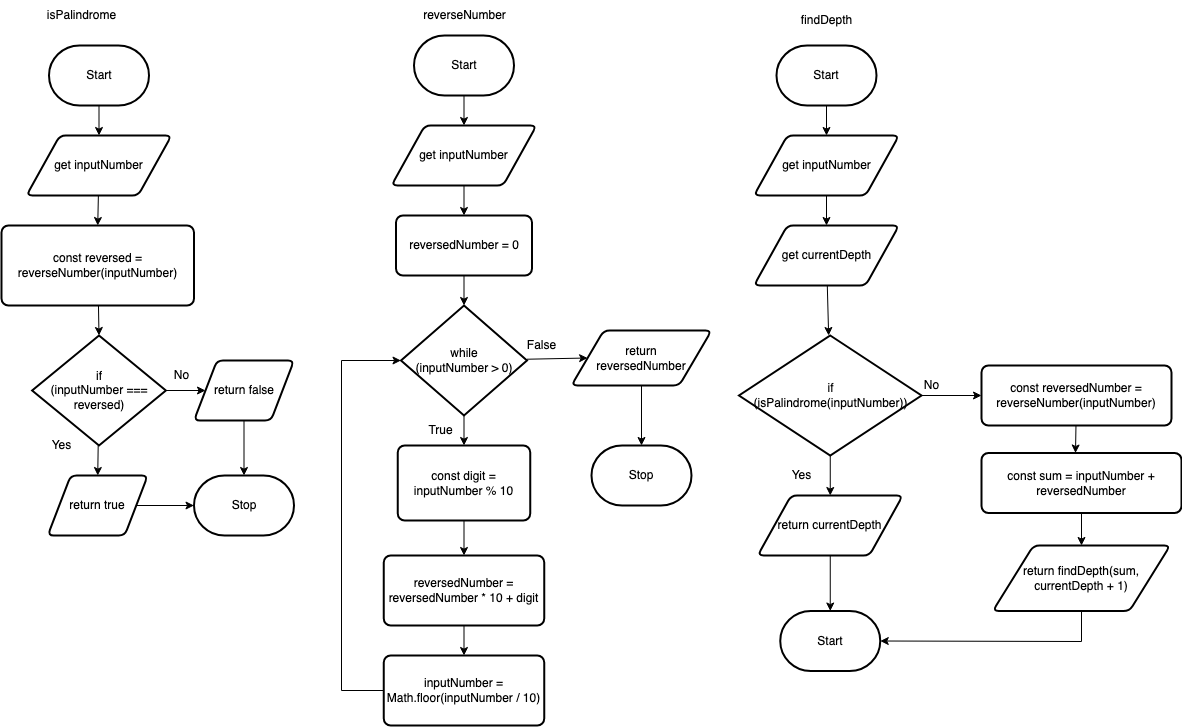

The diagram above was exported from draw.io. Its source (the exported page's mxGraphModel, read from the mxfile embedded in the PNG):
<mxGraphModel dx="1913" dy="740" grid="1" gridSize="10" guides="1" tooltips="1" connect="1" arrows="1" fold="1" page="1" pageScale="1" pageWidth="827" pageHeight="1169" math="0" shadow="0">
  <root>
    <mxCell id="0" />
    <mxCell id="1" parent="0" />
    <mxCell id="2" value="isPalindrome" style="text;html=1;align=center;verticalAlign=middle;resizable=0;points=[];autosize=1;strokeColor=none;fillColor=none;" vertex="1" parent="1">
      <mxGeometry x="35" y="45" width="90" height="30" as="geometry" />
    </mxCell>
    <mxCell id="5" style="edgeStyle=none;html=1;entryX=0.5;entryY=0;entryDx=0;entryDy=0;" edge="1" parent="1" source="3" target="4">
      <mxGeometry relative="1" as="geometry" />
    </mxCell>
    <mxCell id="3" value="Start" style="strokeWidth=2;html=1;shape=mxgraph.flowchart.terminator;whiteSpace=wrap;" vertex="1" parent="1">
      <mxGeometry x="47.5" y="90" width="100" height="60" as="geometry" />
    </mxCell>
    <mxCell id="7" style="edgeStyle=none;html=1;entryX=0.5;entryY=0;entryDx=0;entryDy=0;" edge="1" parent="1" source="4" target="6">
      <mxGeometry relative="1" as="geometry" />
    </mxCell>
    <mxCell id="4" value="get inputNumber" style="shape=parallelogram;html=1;strokeWidth=2;perimeter=parallelogramPerimeter;whiteSpace=wrap;rounded=1;arcSize=12;size=0.23;" vertex="1" parent="1">
      <mxGeometry x="25" y="180" width="145" height="60" as="geometry" />
    </mxCell>
    <mxCell id="9" style="edgeStyle=none;html=1;entryX=0.5;entryY=0;entryDx=0;entryDy=0;entryPerimeter=0;" edge="1" parent="1" source="6" target="8">
      <mxGeometry relative="1" as="geometry" />
    </mxCell>
    <mxCell id="6" value="const reversed = reverseNumber(inputNumber)" style="rounded=1;whiteSpace=wrap;html=1;absoluteArcSize=1;arcSize=14;strokeWidth=2;" vertex="1" parent="1">
      <mxGeometry y="270" width="192.5" height="80" as="geometry" />
    </mxCell>
    <mxCell id="11" style="edgeStyle=none;html=1;entryX=0.5;entryY=0;entryDx=0;entryDy=0;" edge="1" parent="1" source="8" target="10">
      <mxGeometry relative="1" as="geometry" />
    </mxCell>
    <mxCell id="14" style="edgeStyle=none;html=1;exitX=1;exitY=0.5;exitDx=0;exitDy=0;exitPerimeter=0;" edge="1" parent="1" source="8" target="13">
      <mxGeometry relative="1" as="geometry" />
    </mxCell>
    <mxCell id="8" value="if &lt;br&gt;(inputNumber === reversed)" style="strokeWidth=2;html=1;shape=mxgraph.flowchart.decision;whiteSpace=wrap;" vertex="1" parent="1">
      <mxGeometry x="30.630000000000003" y="380" width="133.75" height="110" as="geometry" />
    </mxCell>
    <mxCell id="18" style="edgeStyle=none;html=1;entryX=0;entryY=0.5;entryDx=0;entryDy=0;entryPerimeter=0;" edge="1" parent="1" source="10" target="16">
      <mxGeometry relative="1" as="geometry" />
    </mxCell>
    <mxCell id="10" value="return true" style="shape=parallelogram;html=1;strokeWidth=2;perimeter=parallelogramPerimeter;whiteSpace=wrap;rounded=1;arcSize=12;size=0.23;" vertex="1" parent="1">
      <mxGeometry x="46.25" y="520" width="100" height="60" as="geometry" />
    </mxCell>
    <mxCell id="12" value="Yes" style="text;html=1;align=center;verticalAlign=middle;resizable=0;points=[];autosize=1;strokeColor=none;fillColor=none;" vertex="1" parent="1">
      <mxGeometry x="40" y="475" width="40" height="30" as="geometry" />
    </mxCell>
    <mxCell id="17" style="edgeStyle=none;html=1;entryX=0.5;entryY=0;entryDx=0;entryDy=0;entryPerimeter=0;" edge="1" parent="1" source="13" target="16">
      <mxGeometry relative="1" as="geometry" />
    </mxCell>
    <mxCell id="13" value="return false" style="shape=parallelogram;html=1;strokeWidth=2;perimeter=parallelogramPerimeter;whiteSpace=wrap;rounded=1;arcSize=12;size=0.23;" vertex="1" parent="1">
      <mxGeometry x="192.5" y="405" width="100" height="60" as="geometry" />
    </mxCell>
    <mxCell id="15" value="No" style="text;html=1;align=center;verticalAlign=middle;resizable=0;points=[];autosize=1;strokeColor=none;fillColor=none;" vertex="1" parent="1">
      <mxGeometry x="160" y="405" width="40" height="30" as="geometry" />
    </mxCell>
    <mxCell id="16" value="Stop" style="strokeWidth=2;html=1;shape=mxgraph.flowchart.terminator;whiteSpace=wrap;" vertex="1" parent="1">
      <mxGeometry x="192.5" y="520" width="100" height="60" as="geometry" />
    </mxCell>
    <mxCell id="19" value="reverseNumber" style="text;html=1;align=center;verticalAlign=middle;resizable=0;points=[];autosize=1;strokeColor=none;fillColor=none;" vertex="1" parent="1">
      <mxGeometry x="407.5" y="45" width="110" height="30" as="geometry" />
    </mxCell>
    <mxCell id="23" style="edgeStyle=none;html=1;entryX=0.5;entryY=0;entryDx=0;entryDy=0;" edge="1" parent="1" source="20" target="22">
      <mxGeometry relative="1" as="geometry" />
    </mxCell>
    <mxCell id="20" value="Start" style="strokeWidth=2;html=1;shape=mxgraph.flowchart.terminator;whiteSpace=wrap;" vertex="1" parent="1">
      <mxGeometry x="412.5" y="80" width="100" height="60" as="geometry" />
    </mxCell>
    <mxCell id="27" style="edgeStyle=none;html=1;entryX=0.5;entryY=0;entryDx=0;entryDy=0;entryPerimeter=0;" edge="1" parent="1" source="21" target="25">
      <mxGeometry relative="1" as="geometry" />
    </mxCell>
    <mxCell id="21" value="reversedNumber = 0" style="rounded=1;whiteSpace=wrap;html=1;absoluteArcSize=1;arcSize=14;strokeWidth=2;" vertex="1" parent="1">
      <mxGeometry x="394.5" y="260" width="136" height="60" as="geometry" />
    </mxCell>
    <mxCell id="24" style="edgeStyle=none;html=1;" edge="1" parent="1" source="22" target="21">
      <mxGeometry relative="1" as="geometry" />
    </mxCell>
    <mxCell id="22" value="get inputNumber" style="shape=parallelogram;html=1;strokeWidth=2;perimeter=parallelogramPerimeter;whiteSpace=wrap;rounded=1;arcSize=12;size=0.23;" vertex="1" parent="1">
      <mxGeometry x="390" y="170" width="145" height="60" as="geometry" />
    </mxCell>
    <mxCell id="29" style="edgeStyle=none;html=1;entryX=0.5;entryY=0;entryDx=0;entryDy=0;" edge="1" parent="1" source="25" target="28">
      <mxGeometry relative="1" as="geometry" />
    </mxCell>
    <mxCell id="37" style="edgeStyle=none;rounded=0;html=1;entryX=0;entryY=0.5;entryDx=0;entryDy=0;" edge="1" parent="1" source="25" target="36">
      <mxGeometry relative="1" as="geometry" />
    </mxCell>
    <mxCell id="25" value="while &lt;br&gt;(inputNumber &amp;gt; 0)" style="strokeWidth=2;html=1;shape=mxgraph.flowchart.decision;whiteSpace=wrap;" vertex="1" parent="1">
      <mxGeometry x="399.5" y="350" width="126" height="110" as="geometry" />
    </mxCell>
    <mxCell id="32" style="edgeStyle=none;html=1;" edge="1" parent="1" source="28" target="31">
      <mxGeometry relative="1" as="geometry" />
    </mxCell>
    <mxCell id="28" value="const digit = inputNumber % 10" style="rounded=1;whiteSpace=wrap;html=1;absoluteArcSize=1;arcSize=14;strokeWidth=2;" vertex="1" parent="1">
      <mxGeometry x="396.25" y="490" width="132.5" height="75" as="geometry" />
    </mxCell>
    <mxCell id="30" value="True" style="text;html=1;align=center;verticalAlign=middle;resizable=0;points=[];autosize=1;strokeColor=none;fillColor=none;" vertex="1" parent="1">
      <mxGeometry x="414" y="460" width="50" height="30" as="geometry" />
    </mxCell>
    <mxCell id="34" style="edgeStyle=none;html=1;" edge="1" parent="1" source="31" target="33">
      <mxGeometry relative="1" as="geometry" />
    </mxCell>
    <mxCell id="31" value="reversedNumber = reversedNumber * 10 + digit" style="rounded=1;whiteSpace=wrap;html=1;absoluteArcSize=1;arcSize=14;strokeWidth=2;" vertex="1" parent="1">
      <mxGeometry x="382.25" y="600" width="160.5" height="70" as="geometry" />
    </mxCell>
    <mxCell id="35" style="edgeStyle=none;html=1;entryX=0;entryY=0.5;entryDx=0;entryDy=0;entryPerimeter=0;rounded=0;" edge="1" parent="1" source="33" target="25">
      <mxGeometry relative="1" as="geometry">
        <Array as="points">
          <mxPoint x="340" y="735" />
          <mxPoint x="340" y="405" />
        </Array>
      </mxGeometry>
    </mxCell>
    <mxCell id="33" value="inputNumber = Math.floor(inputNumber / 10)" style="rounded=1;whiteSpace=wrap;html=1;absoluteArcSize=1;arcSize=14;strokeWidth=2;" vertex="1" parent="1">
      <mxGeometry x="382.25" y="700" width="160.5" height="70" as="geometry" />
    </mxCell>
    <mxCell id="40" style="edgeStyle=none;rounded=0;html=1;entryX=0.5;entryY=0;entryDx=0;entryDy=0;entryPerimeter=0;" edge="1" parent="1" source="36" target="38">
      <mxGeometry relative="1" as="geometry" />
    </mxCell>
    <mxCell id="36" value="return &lt;br&gt;reversedNumber" style="shape=parallelogram;html=1;strokeWidth=2;perimeter=parallelogramPerimeter;whiteSpace=wrap;rounded=1;arcSize=12;size=0.23;" vertex="1" parent="1">
      <mxGeometry x="570" y="375" width="140" height="55" as="geometry" />
    </mxCell>
    <mxCell id="38" value="Stop" style="strokeWidth=2;html=1;shape=mxgraph.flowchart.terminator;whiteSpace=wrap;" vertex="1" parent="1">
      <mxGeometry x="590" y="490" width="100" height="60" as="geometry" />
    </mxCell>
    <mxCell id="39" value="False" style="text;html=1;align=center;verticalAlign=middle;resizable=0;points=[];autosize=1;strokeColor=none;fillColor=none;" vertex="1" parent="1">
      <mxGeometry x="515" y="375" width="50" height="30" as="geometry" />
    </mxCell>
    <mxCell id="41" value="findDepth" style="text;html=1;align=center;verticalAlign=middle;resizable=0;points=[];autosize=1;strokeColor=none;fillColor=none;" vertex="1" parent="1">
      <mxGeometry x="790" y="50" width="70" height="30" as="geometry" />
    </mxCell>
    <mxCell id="44" style="edgeStyle=none;rounded=0;html=1;entryX=0.5;entryY=0;entryDx=0;entryDy=0;" edge="1" parent="1" source="42" target="43">
      <mxGeometry relative="1" as="geometry" />
    </mxCell>
    <mxCell id="42" value="Start" style="strokeWidth=2;html=1;shape=mxgraph.flowchart.terminator;whiteSpace=wrap;" vertex="1" parent="1">
      <mxGeometry x="775" y="90" width="100" height="60" as="geometry" />
    </mxCell>
    <mxCell id="46" style="edgeStyle=none;rounded=0;html=1;entryX=0.5;entryY=0;entryDx=0;entryDy=0;" edge="1" parent="1" source="43" target="45">
      <mxGeometry relative="1" as="geometry" />
    </mxCell>
    <mxCell id="43" value="get inputNumber" style="shape=parallelogram;html=1;strokeWidth=2;perimeter=parallelogramPerimeter;whiteSpace=wrap;rounded=1;arcSize=12;size=0.23;" vertex="1" parent="1">
      <mxGeometry x="752.5" y="180" width="145" height="60" as="geometry" />
    </mxCell>
    <mxCell id="48" style="edgeStyle=none;rounded=0;html=1;" edge="1" parent="1" source="45" target="47">
      <mxGeometry relative="1" as="geometry" />
    </mxCell>
    <mxCell id="45" value="get currentDepth" style="shape=parallelogram;html=1;strokeWidth=2;perimeter=parallelogramPerimeter;whiteSpace=wrap;rounded=1;arcSize=12;size=0.23;" vertex="1" parent="1">
      <mxGeometry x="752.5" y="270" width="145" height="60" as="geometry" />
    </mxCell>
    <mxCell id="50" style="edgeStyle=none;rounded=0;html=1;entryX=0.5;entryY=0;entryDx=0;entryDy=0;" edge="1" parent="1" source="47" target="49">
      <mxGeometry relative="1" as="geometry" />
    </mxCell>
    <mxCell id="53" style="edgeStyle=none;rounded=0;html=1;entryX=0;entryY=0.5;entryDx=0;entryDy=0;" edge="1" parent="1" source="47" target="52">
      <mxGeometry relative="1" as="geometry" />
    </mxCell>
    <mxCell id="47" value="if &lt;br&gt;(isPalindrome(inputNumber))" style="strokeWidth=2;html=1;shape=mxgraph.flowchart.decision;whiteSpace=wrap;" vertex="1" parent="1">
      <mxGeometry x="737.5" y="380" width="182.5" height="120" as="geometry" />
    </mxCell>
    <mxCell id="61" style="edgeStyle=none;rounded=0;html=1;entryX=0.5;entryY=0;entryDx=0;entryDy=0;entryPerimeter=0;" edge="1" parent="1" source="49" target="60">
      <mxGeometry relative="1" as="geometry" />
    </mxCell>
    <mxCell id="49" value="return currentDepth" style="shape=parallelogram;html=1;strokeWidth=2;perimeter=parallelogramPerimeter;whiteSpace=wrap;rounded=1;arcSize=12;size=0.23;" vertex="1" parent="1">
      <mxGeometry x="756.25" y="540" width="145" height="60" as="geometry" />
    </mxCell>
    <mxCell id="51" value="Yes" style="text;html=1;align=center;verticalAlign=middle;resizable=0;points=[];autosize=1;strokeColor=none;fillColor=none;" vertex="1" parent="1">
      <mxGeometry x="780" y="505" width="40" height="30" as="geometry" />
    </mxCell>
    <mxCell id="56" style="edgeStyle=none;rounded=0;html=1;entryX=0.47;entryY=0;entryDx=0;entryDy=0;entryPerimeter=0;" edge="1" parent="1" source="52" target="55">
      <mxGeometry relative="1" as="geometry" />
    </mxCell>
    <mxCell id="52" value="const reversedNumber = reverseNumber(inputNumber)" style="rounded=1;whiteSpace=wrap;html=1;absoluteArcSize=1;arcSize=14;strokeWidth=2;" vertex="1" parent="1">
      <mxGeometry x="980" y="410" width="190" height="60" as="geometry" />
    </mxCell>
    <mxCell id="54" value="No" style="text;html=1;align=center;verticalAlign=middle;resizable=0;points=[];autosize=1;strokeColor=none;fillColor=none;" vertex="1" parent="1">
      <mxGeometry x="910" y="415" width="40" height="30" as="geometry" />
    </mxCell>
    <mxCell id="59" style="edgeStyle=none;rounded=0;html=1;entryX=0.5;entryY=0;entryDx=0;entryDy=0;" edge="1" parent="1" source="55" target="58">
      <mxGeometry relative="1" as="geometry" />
    </mxCell>
    <mxCell id="55" value="const sum = inputNumber + reversedNumber" style="rounded=1;whiteSpace=wrap;html=1;absoluteArcSize=1;arcSize=14;strokeWidth=2;" vertex="1" parent="1">
      <mxGeometry x="980" y="497.5" width="200" height="60" as="geometry" />
    </mxCell>
    <mxCell id="62" style="edgeStyle=none;rounded=0;html=1;entryX=1;entryY=0.5;entryDx=0;entryDy=0;entryPerimeter=0;" edge="1" parent="1" source="58" target="60">
      <mxGeometry relative="1" as="geometry">
        <Array as="points">
          <mxPoint x="1080" y="686" />
        </Array>
      </mxGeometry>
    </mxCell>
    <mxCell id="58" value="return findDepth(sum, currentDepth + 1)" style="shape=parallelogram;html=1;strokeWidth=2;perimeter=parallelogramPerimeter;whiteSpace=wrap;rounded=1;arcSize=12;size=0.23;" vertex="1" parent="1">
      <mxGeometry x="991.25" y="590" width="177.5" height="65.5" as="geometry" />
    </mxCell>
    <mxCell id="60" value="Start" style="strokeWidth=2;html=1;shape=mxgraph.flowchart.terminator;whiteSpace=wrap;" vertex="1" parent="1">
      <mxGeometry x="778.75" y="655.5" width="100" height="60" as="geometry" />
    </mxCell>
  </root>
</mxGraphModel>